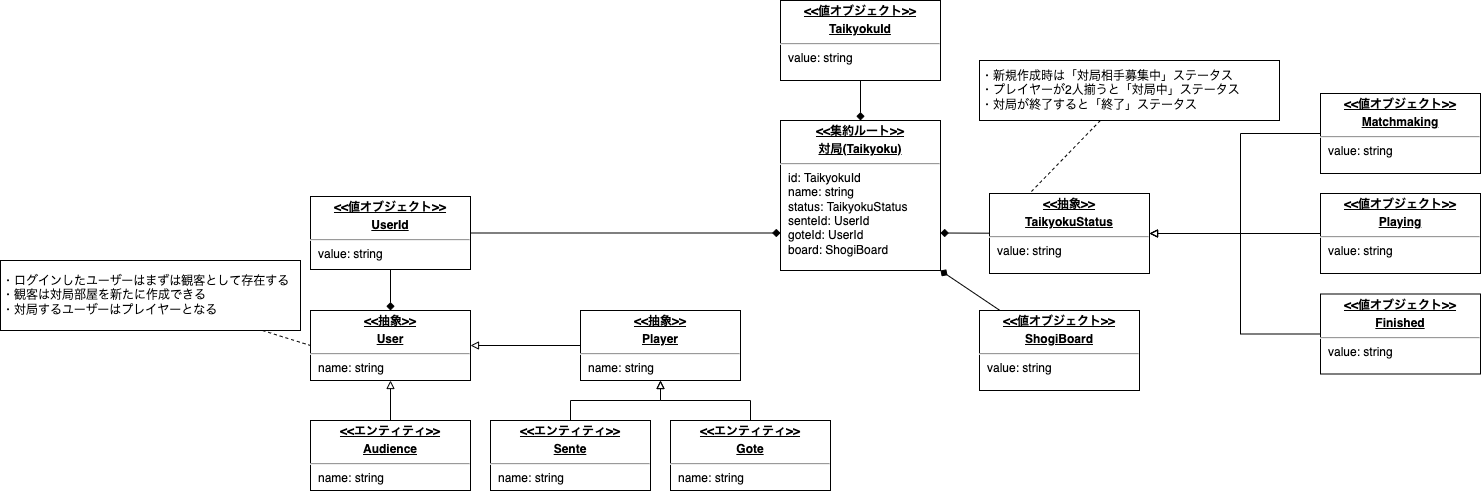

The diagram above was exported from draw.io. Its source (the exported page's mxGraphModel, read from the mxfile embedded in the PNG):
<mxGraphModel dx="1907" dy="676" grid="1" gridSize="10" guides="1" tooltips="1" connect="1" arrows="1" fold="1" page="1" pageScale="1" pageWidth="1169" pageHeight="827" background="#ffffff" math="0" shadow="0">
  <root>
    <mxCell id="0" />
    <mxCell id="1" parent="0" />
    <mxCell id="131" value="&lt;p style=&quot;margin:0px;margin-top:4px;text-align:center;text-decoration:underline;&quot;&gt;&lt;b&gt;&amp;lt;&amp;lt;集約ルート&amp;gt;&amp;gt;&lt;/b&gt;&lt;/p&gt;&lt;p style=&quot;margin:0px;margin-top:4px;text-align:center;text-decoration:underline;&quot;&gt;&lt;b&gt;対局(Taikyoku)&lt;/b&gt;&lt;/p&gt;&lt;hr&gt;&lt;p style=&quot;margin:0px;margin-left:8px;&quot;&gt;id: TaikyokuId&lt;/p&gt;&lt;p style=&quot;margin:0px;margin-left:8px;&quot;&gt;name: string&lt;/p&gt;&lt;p style=&quot;margin:0px;margin-left:8px;&quot;&gt;status: TaikyokuStatus&lt;/p&gt;&lt;p style=&quot;margin:0px;margin-left:8px;&quot;&gt;senteId: UserId&lt;/p&gt;&lt;p style=&quot;margin:0px;margin-left:8px;&quot;&gt;goteId: UserId&lt;/p&gt;&lt;p style=&quot;margin:0px;margin-left:8px;&quot;&gt;board: ShogiBoard&lt;/p&gt;" style="verticalAlign=top;align=left;overflow=fill;fontSize=12;fontFamily=Helvetica;html=1;" parent="1" vertex="1">
      <mxGeometry x="670" y="200" width="160" height="150" as="geometry" />
    </mxCell>
    <mxCell id="133" style="edgeStyle=none;html=1;entryX=0.5;entryY=0;entryDx=0;entryDy=0;endArrow=diamond;endFill=1;" parent="1" source="132" target="131" edge="1">
      <mxGeometry relative="1" as="geometry" />
    </mxCell>
    <mxCell id="132" value="&lt;p style=&quot;margin:0px;margin-top:4px;text-align:center;text-decoration:underline;&quot;&gt;&lt;b&gt;&amp;lt;&amp;lt;値オブジェクト&amp;gt;&amp;gt;&lt;/b&gt;&lt;/p&gt;&lt;p style=&quot;margin:0px;margin-top:4px;text-align:center;text-decoration:underline;&quot;&gt;&lt;b&gt;TaikyokuId&lt;/b&gt;&lt;/p&gt;&lt;hr&gt;&lt;p style=&quot;margin:0px;margin-left:8px;&quot;&gt;value: string&lt;/p&gt;" style="verticalAlign=top;align=left;overflow=fill;fontSize=12;fontFamily=Helvetica;html=1;" parent="1" vertex="1">
      <mxGeometry x="670" y="80" width="160" height="80" as="geometry" />
    </mxCell>
    <mxCell id="135" style="edgeStyle=none;html=1;entryX=0.25;entryY=0;entryDx=0;entryDy=0;endArrow=none;endFill=0;dashed=1;" parent="1" source="134" target="136" edge="1">
      <mxGeometry relative="1" as="geometry" />
    </mxCell>
    <mxCell id="134" value="・新規作成時は「対局相手募集中」ステータス&lt;br&gt;・プレイヤーが2人揃うと「対局中」ステータス&lt;br&gt;・対局が終了すると「終了」ステータス" style="rounded=0;whiteSpace=wrap;html=1;align=left;" parent="1" vertex="1">
      <mxGeometry x="869" y="140" width="300" height="60" as="geometry" />
    </mxCell>
    <mxCell id="137" style="edgeStyle=none;html=1;entryX=1;entryY=0.75;entryDx=0;entryDy=0;endArrow=diamond;endFill=1;" parent="1" source="136" target="131" edge="1">
      <mxGeometry relative="1" as="geometry" />
    </mxCell>
    <mxCell id="136" value="&lt;p style=&quot;margin:0px;margin-top:4px;text-align:center;text-decoration:underline;&quot;&gt;&lt;b&gt;&amp;lt;&amp;lt;抽象&amp;gt;&amp;gt;&lt;/b&gt;&lt;/p&gt;&lt;p style=&quot;margin:0px;margin-top:4px;text-align:center;text-decoration:underline;&quot;&gt;&lt;b&gt;TaikyokuStatus&lt;/b&gt;&lt;/p&gt;&lt;hr&gt;&lt;p style=&quot;margin:0px;margin-left:8px;&quot;&gt;value: string&lt;/p&gt;" style="verticalAlign=top;align=left;overflow=fill;fontSize=12;fontFamily=Helvetica;html=1;" parent="1" vertex="1">
      <mxGeometry x="879" y="273" width="160" height="80" as="geometry" />
    </mxCell>
    <mxCell id="149" style="edgeStyle=none;html=1;entryX=1;entryY=0.5;entryDx=0;entryDy=0;endArrow=block;endFill=0;" parent="1" source="138" target="144" edge="1">
      <mxGeometry relative="1" as="geometry" />
    </mxCell>
    <mxCell id="138" value="&lt;p style=&quot;margin:0px;margin-top:4px;text-align:center;text-decoration:underline;&quot;&gt;&lt;b&gt;&amp;lt;&amp;lt;抽象&amp;gt;&amp;gt;&lt;/b&gt;&lt;/p&gt;&lt;p style=&quot;margin:0px;margin-top:4px;text-align:center;text-decoration:underline;&quot;&gt;&lt;b&gt;Player&lt;/b&gt;&lt;/p&gt;&lt;hr&gt;&lt;p style=&quot;margin:0px;margin-left:8px;&quot;&gt;name: string&lt;/p&gt;" style="verticalAlign=top;align=left;overflow=fill;fontSize=12;fontFamily=Helvetica;html=1;" parent="1" vertex="1">
      <mxGeometry x="470" y="390" width="160" height="70" as="geometry" />
    </mxCell>
    <mxCell id="141" style="edgeStyle=none;html=1;entryX=1;entryY=1;entryDx=0;entryDy=0;endArrow=diamond;endFill=1;" parent="1" source="140" target="131" edge="1">
      <mxGeometry relative="1" as="geometry" />
    </mxCell>
    <mxCell id="140" value="&lt;p style=&quot;margin:0px;margin-top:4px;text-align:center;text-decoration:underline;&quot;&gt;&lt;b&gt;&amp;lt;&amp;lt;値オブジェクト&amp;gt;&amp;gt;&lt;/b&gt;&lt;/p&gt;&lt;p style=&quot;margin:0px;margin-top:4px;text-align:center;text-decoration:underline;&quot;&gt;&lt;b&gt;ShogiBoard&lt;/b&gt;&lt;/p&gt;&lt;hr&gt;&lt;p style=&quot;margin:0px;margin-left:8px;&quot;&gt;value: string&lt;/p&gt;" style="verticalAlign=top;align=left;overflow=fill;fontSize=12;fontFamily=Helvetica;html=1;" parent="1" vertex="1">
      <mxGeometry x="869" y="390" width="160" height="80" as="geometry" />
    </mxCell>
    <mxCell id="155" style="edgeStyle=none;html=1;entryX=0.5;entryY=1;entryDx=0;entryDy=0;endArrow=none;endFill=0;startArrow=diamond;startFill=1;" parent="1" source="144" target="154" edge="1">
      <mxGeometry relative="1" as="geometry" />
    </mxCell>
    <mxCell id="144" value="&lt;p style=&quot;margin: 4px 0px 0px; text-align: center;&quot;&gt;&lt;b style=&quot;text-decoration-line: underline;&quot;&gt;&amp;lt;&amp;lt;抽象&lt;/b&gt;&lt;b style=&quot;text-decoration-line: underline;&quot;&gt;&amp;gt;&amp;gt;&lt;/b&gt;&lt;/p&gt;&lt;p style=&quot;margin:0px;margin-top:4px;text-align:center;text-decoration:underline;&quot;&gt;&lt;b&gt;User&lt;/b&gt;&lt;/p&gt;&lt;hr&gt;&lt;p style=&quot;margin:0px;margin-left:8px;&quot;&gt;name: string&lt;/p&gt;" style="verticalAlign=top;align=left;overflow=fill;fontSize=12;fontFamily=Helvetica;html=1;" parent="1" vertex="1">
      <mxGeometry x="200" y="390" width="160" height="70" as="geometry" />
    </mxCell>
    <mxCell id="150" style="edgeStyle=orthogonalEdgeStyle;html=1;entryX=0.5;entryY=1;entryDx=0;entryDy=0;endArrow=block;endFill=0;rounded=0;exitX=0.5;exitY=0;exitDx=0;exitDy=0;" parent="1" source="145" target="138" edge="1">
      <mxGeometry relative="1" as="geometry" />
    </mxCell>
    <mxCell id="145" value="&lt;p style=&quot;margin:0px;margin-top:4px;text-align:center;text-decoration:underline;&quot;&gt;&lt;b&gt;&amp;lt;&amp;lt;エンティティ&amp;gt;&amp;gt;&lt;/b&gt;&lt;/p&gt;&lt;p style=&quot;margin:0px;margin-top:4px;text-align:center;text-decoration:underline;&quot;&gt;&lt;b&gt;Sente&lt;/b&gt;&lt;/p&gt;&lt;hr&gt;&lt;p style=&quot;margin:0px;margin-left:8px;&quot;&gt;name: string&lt;/p&gt;" style="verticalAlign=top;align=left;overflow=fill;fontSize=12;fontFamily=Helvetica;html=1;" parent="1" vertex="1">
      <mxGeometry x="380" y="500" width="160" height="70" as="geometry" />
    </mxCell>
    <mxCell id="151" style="edgeStyle=orthogonalEdgeStyle;html=1;endArrow=block;endFill=0;rounded=0;exitX=0.5;exitY=0;exitDx=0;exitDy=0;" parent="1" source="146" edge="1">
      <mxGeometry relative="1" as="geometry">
        <mxPoint x="550" y="460" as="targetPoint" />
      </mxGeometry>
    </mxCell>
    <mxCell id="146" value="&lt;p style=&quot;margin:0px;margin-top:4px;text-align:center;text-decoration:underline;&quot;&gt;&lt;b&gt;&amp;lt;&amp;lt;エンティティ&lt;/b&gt;&lt;b style=&quot;background-color: initial;&quot;&gt;&amp;gt;&amp;gt;&lt;/b&gt;&lt;/p&gt;&lt;p style=&quot;margin:0px;margin-top:4px;text-align:center;text-decoration:underline;&quot;&gt;&lt;b&gt;Gote&lt;/b&gt;&lt;/p&gt;&lt;hr&gt;&lt;p style=&quot;margin:0px;margin-left:8px;&quot;&gt;name: string&lt;/p&gt;" style="verticalAlign=top;align=left;overflow=fill;fontSize=12;fontFamily=Helvetica;html=1;" parent="1" vertex="1">
      <mxGeometry x="560" y="500" width="160" height="70" as="geometry" />
    </mxCell>
    <mxCell id="148" style="edgeStyle=none;html=1;entryX=0.5;entryY=1;entryDx=0;entryDy=0;endArrow=block;endFill=0;" parent="1" source="147" target="144" edge="1">
      <mxGeometry relative="1" as="geometry" />
    </mxCell>
    <mxCell id="147" value="&lt;p style=&quot;margin:0px;margin-top:4px;text-align:center;text-decoration:underline;&quot;&gt;&lt;b&gt;&amp;lt;&amp;lt;エンティティ&amp;gt;&amp;gt;&lt;/b&gt;&lt;/p&gt;&lt;p style=&quot;margin:0px;margin-top:4px;text-align:center;text-decoration:underline;&quot;&gt;&lt;b&gt;Audience&lt;/b&gt;&lt;/p&gt;&lt;hr&gt;&lt;p style=&quot;margin:0px;margin-left:8px;&quot;&gt;name: string&lt;/p&gt;" style="verticalAlign=top;align=left;overflow=fill;fontSize=12;fontFamily=Helvetica;html=1;" parent="1" vertex="1">
      <mxGeometry x="200" y="500" width="160" height="70" as="geometry" />
    </mxCell>
    <mxCell id="153" style="rounded=0;html=1;entryX=0;entryY=0.5;entryDx=0;entryDy=0;endArrow=none;endFill=0;dashed=1;" parent="1" source="152" target="144" edge="1">
      <mxGeometry relative="1" as="geometry" />
    </mxCell>
    <mxCell id="152" value="・ログインしたユーザーはまずは観客として存在する&lt;br&gt;・観客は対局部屋を新たに作成できる&lt;br&gt;・対局するユーザーはプレイヤーとなる" style="rounded=0;whiteSpace=wrap;html=1;align=left;" parent="1" vertex="1">
      <mxGeometry x="-110" y="340" width="300" height="70" as="geometry" />
    </mxCell>
    <mxCell id="156" style="edgeStyle=none;html=1;entryX=0;entryY=0.75;entryDx=0;entryDy=0;startArrow=none;startFill=0;endArrow=diamond;endFill=1;" parent="1" source="154" target="131" edge="1">
      <mxGeometry relative="1" as="geometry" />
    </mxCell>
    <mxCell id="154" value="&lt;p style=&quot;margin:0px;margin-top:4px;text-align:center;text-decoration:underline;&quot;&gt;&lt;b&gt;&amp;lt;&amp;lt;値オブジェクト&amp;gt;&amp;gt;&lt;/b&gt;&lt;/p&gt;&lt;p style=&quot;margin:0px;margin-top:4px;text-align:center;text-decoration:underline;&quot;&gt;&lt;b&gt;UserId&lt;/b&gt;&lt;/p&gt;&lt;hr&gt;&lt;p style=&quot;margin:0px;margin-left:8px;&quot;&gt;value: string&lt;/p&gt;" style="verticalAlign=top;align=left;overflow=fill;fontSize=12;fontFamily=Helvetica;html=1;" parent="1" vertex="1">
      <mxGeometry x="200" y="276" width="160" height="73" as="geometry" />
    </mxCell>
    <mxCell id="158" style="edgeStyle=none;html=1;endArrow=block;endFill=0;" parent="1" source="157" target="136" edge="1">
      <mxGeometry relative="1" as="geometry" />
    </mxCell>
    <mxCell id="157" value="&lt;p style=&quot;margin:0px;margin-top:4px;text-align:center;text-decoration:underline;&quot;&gt;&lt;b&gt;&amp;lt;&amp;lt;値オブジェクト&amp;gt;&amp;gt;&lt;/b&gt;&lt;/p&gt;&lt;p style=&quot;margin: 4px 0px 0px; text-align: center;&quot;&gt;&lt;b&gt;&lt;u&gt;Playing&lt;/u&gt;&lt;/b&gt;&lt;br&gt;&lt;/p&gt;&lt;hr&gt;&lt;p style=&quot;margin:0px;margin-left:8px;&quot;&gt;value: string&lt;/p&gt;" style="verticalAlign=top;align=left;overflow=fill;fontSize=12;fontFamily=Helvetica;html=1;" parent="1" vertex="1">
      <mxGeometry x="1210" y="273" width="160" height="80" as="geometry" />
    </mxCell>
    <mxCell id="161" style="edgeStyle=orthogonalEdgeStyle;html=1;entryX=1;entryY=0.5;entryDx=0;entryDy=0;endArrow=block;endFill=0;rounded=0;" parent="1" source="159" target="136" edge="1">
      <mxGeometry relative="1" as="geometry">
        <Array as="points">
          <mxPoint x="1130" y="213" />
          <mxPoint x="1130" y="313" />
        </Array>
      </mxGeometry>
    </mxCell>
    <mxCell id="159" value="&lt;p style=&quot;margin:0px;margin-top:4px;text-align:center;text-decoration:underline;&quot;&gt;&lt;b&gt;&amp;lt;&amp;lt;値オブジェクト&amp;gt;&amp;gt;&lt;/b&gt;&lt;/p&gt;&lt;p style=&quot;margin: 4px 0px 0px; text-align: center;&quot;&gt;&lt;b&gt;&lt;u&gt;Matchmaking&lt;/u&gt;&lt;/b&gt;&lt;br&gt;&lt;/p&gt;&lt;hr&gt;&lt;p style=&quot;margin:0px;margin-left:8px;&quot;&gt;value: string&lt;/p&gt;" style="verticalAlign=top;align=left;overflow=fill;fontSize=12;fontFamily=Helvetica;html=1;" parent="1" vertex="1">
      <mxGeometry x="1210" y="173" width="160" height="80" as="geometry" />
    </mxCell>
    <mxCell id="162" style="edgeStyle=orthogonalEdgeStyle;rounded=0;html=1;entryX=1;entryY=0.5;entryDx=0;entryDy=0;endArrow=block;endFill=0;" parent="1" source="160" target="136" edge="1">
      <mxGeometry relative="1" as="geometry">
        <Array as="points">
          <mxPoint x="1130" y="414" />
          <mxPoint x="1130" y="313" />
        </Array>
      </mxGeometry>
    </mxCell>
    <mxCell id="160" value="&lt;p style=&quot;margin:0px;margin-top:4px;text-align:center;text-decoration:underline;&quot;&gt;&lt;b&gt;&amp;lt;&amp;lt;値オブジェクト&amp;gt;&amp;gt;&lt;/b&gt;&lt;/p&gt;&lt;p style=&quot;margin: 4px 0px 0px; text-align: center;&quot;&gt;&lt;b&gt;&lt;u&gt;Finished&lt;/u&gt;&lt;/b&gt;&lt;br&gt;&lt;/p&gt;&lt;hr&gt;&lt;p style=&quot;margin:0px;margin-left:8px;&quot;&gt;value: string&lt;/p&gt;" style="verticalAlign=top;align=left;overflow=fill;fontSize=12;fontFamily=Helvetica;html=1;" parent="1" vertex="1">
      <mxGeometry x="1210" y="373.5" width="160" height="80" as="geometry" />
    </mxCell>
  </root>
</mxGraphModel>